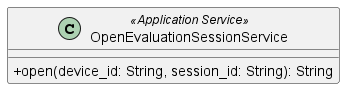

The diagram above was rendered by PlantUML. Its source (embedded in the PNG):
@startuml OpenEvaluationSessionService
skinparam classAttributeIconSize 0
class OpenEvaluationSessionService <<Application Service>> {
    + open(device_id: String, session_id: String): String
}

@enduml